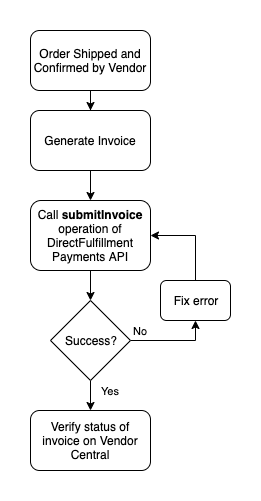

The diagram above was exported from draw.io. Its source (the exported page's mxGraphModel, read from the mxfile embedded in the PNG):
<mxGraphModel dx="2066" dy="753" grid="1" gridSize="10" guides="1" tooltips="1" connect="1" arrows="1" fold="1" page="1" pageScale="1" pageWidth="850" pageHeight="1100" math="0" shadow="0">
  <root>
    <mxCell id="0" />
    <mxCell id="1" parent="0" />
    <mxCell id="a-BAiEdQTlD0zG7RKvUL-8" style="edgeStyle=orthogonalEdgeStyle;rounded=0;orthogonalLoop=1;jettySize=auto;html=1;entryX=0.5;entryY=0;entryDx=0;entryDy=0;" edge="1" parent="1" source="a-BAiEdQTlD0zG7RKvUL-1" target="a-BAiEdQTlD0zG7RKvUL-2">
      <mxGeometry relative="1" as="geometry" />
    </mxCell>
    <mxCell id="a-BAiEdQTlD0zG7RKvUL-1" value="Order Shipped and Confirmed by Vendor" style="rounded=1;whiteSpace=wrap;html=1;" vertex="1" parent="1">
      <mxGeometry x="340" y="70" width="120" height="60" as="geometry" />
    </mxCell>
    <mxCell id="a-BAiEdQTlD0zG7RKvUL-9" style="edgeStyle=orthogonalEdgeStyle;rounded=0;orthogonalLoop=1;jettySize=auto;html=1;entryX=0.5;entryY=0;entryDx=0;entryDy=0;" edge="1" parent="1" source="a-BAiEdQTlD0zG7RKvUL-2" target="a-BAiEdQTlD0zG7RKvUL-3">
      <mxGeometry relative="1" as="geometry" />
    </mxCell>
    <mxCell id="a-BAiEdQTlD0zG7RKvUL-2" value="Generate Invoice" style="rounded=1;whiteSpace=wrap;html=1;" vertex="1" parent="1">
      <mxGeometry x="340" y="150" width="120" height="60" as="geometry" />
    </mxCell>
    <mxCell id="a-BAiEdQTlD0zG7RKvUL-10" style="edgeStyle=orthogonalEdgeStyle;rounded=0;orthogonalLoop=1;jettySize=auto;html=1;entryX=0.5;entryY=0;entryDx=0;entryDy=0;" edge="1" parent="1" source="a-BAiEdQTlD0zG7RKvUL-3" target="a-BAiEdQTlD0zG7RKvUL-4">
      <mxGeometry relative="1" as="geometry" />
    </mxCell>
    <mxCell id="a-BAiEdQTlD0zG7RKvUL-3" value="Call &lt;b&gt;submitInvoice&lt;/b&gt; operation of DirectFulfillment Payments API" style="rounded=1;whiteSpace=wrap;html=1;" vertex="1" parent="1">
      <mxGeometry x="340" y="240" width="120" height="70" as="geometry" />
    </mxCell>
    <mxCell id="a-BAiEdQTlD0zG7RKvUL-6" value="No" style="edgeStyle=orthogonalEdgeStyle;rounded=0;orthogonalLoop=1;jettySize=auto;html=1;entryX=0.5;entryY=1;entryDx=0;entryDy=0;" edge="1" parent="1" source="a-BAiEdQTlD0zG7RKvUL-4" target="a-BAiEdQTlD0zG7RKvUL-5">
      <mxGeometry x="0.7647" y="55" relative="1" as="geometry">
        <mxPoint as="offset" />
      </mxGeometry>
    </mxCell>
    <mxCell id="a-BAiEdQTlD0zG7RKvUL-12" value="Yes" style="edgeStyle=orthogonalEdgeStyle;rounded=0;orthogonalLoop=1;jettySize=auto;html=1;entryX=0.5;entryY=0;entryDx=0;entryDy=0;" edge="1" parent="1" source="a-BAiEdQTlD0zG7RKvUL-4" target="a-BAiEdQTlD0zG7RKvUL-11">
      <mxGeometry x="0.2" y="20" relative="1" as="geometry">
        <mxPoint as="offset" />
      </mxGeometry>
    </mxCell>
    <mxCell id="a-BAiEdQTlD0zG7RKvUL-4" value="Success?" style="rhombus;whiteSpace=wrap;html=1;" vertex="1" parent="1">
      <mxGeometry x="360" y="340" width="80" height="80" as="geometry" />
    </mxCell>
    <mxCell id="a-BAiEdQTlD0zG7RKvUL-7" style="edgeStyle=orthogonalEdgeStyle;rounded=0;orthogonalLoop=1;jettySize=auto;html=1;entryX=1;entryY=0.5;entryDx=0;entryDy=0;" edge="1" parent="1" source="a-BAiEdQTlD0zG7RKvUL-5" target="a-BAiEdQTlD0zG7RKvUL-3">
      <mxGeometry relative="1" as="geometry">
        <Array as="points">
          <mxPoint x="505" y="275" />
        </Array>
      </mxGeometry>
    </mxCell>
    <mxCell id="a-BAiEdQTlD0zG7RKvUL-5" value="Fix error" style="rounded=1;whiteSpace=wrap;html=1;" vertex="1" parent="1">
      <mxGeometry x="470" y="320" width="70" height="40" as="geometry" />
    </mxCell>
    <mxCell id="a-BAiEdQTlD0zG7RKvUL-11" value="Verify status of invoice on Vendor Central" style="rounded=1;whiteSpace=wrap;html=1;" vertex="1" parent="1">
      <mxGeometry x="340" y="450" width="120" height="60" as="geometry" />
    </mxCell>
  </root>
</mxGraphModel>